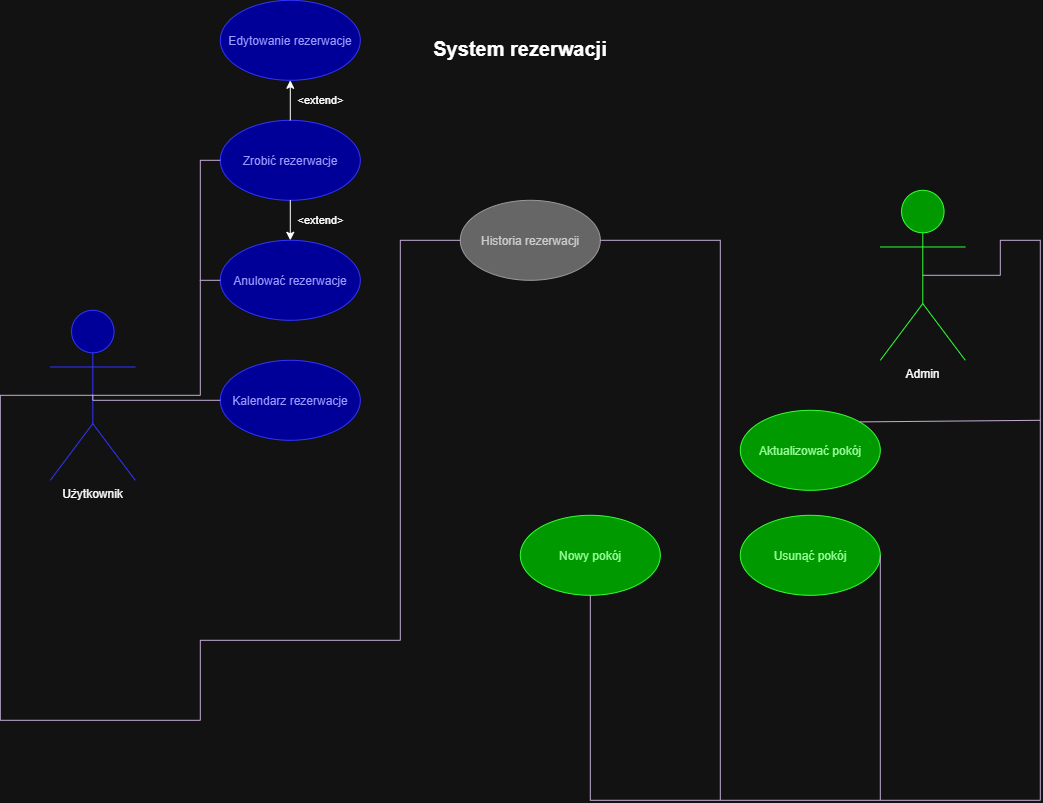

The diagram above was exported from draw.io. Its source (the exported page's mxGraphModel, read from the mxfile embedded in the PNG):
<mxGraphModel dx="1664" dy="848" grid="1" gridSize="10" guides="1" tooltips="1" connect="1" arrows="1" fold="1" page="1" pageScale="1" pageWidth="1169" pageHeight="1654" math="0" shadow="0">
  <root>
    <mxCell id="0" />
    <mxCell id="1" parent="0" />
    <mxCell id="hvHNU_EA3Ct3xCM0tw2t-48" parent="1" style="shape=umlActor;verticalLabelPosition=bottom;verticalAlign=top;html=1;outlineConnect=0;fillColor=light-dark(#FFFFFF,#000099);strokeColor=light-dark(#000000,#3333FF);" value="Użytkownik" vertex="1">
      <mxGeometry height="170" width="85" x="130" y="390" as="geometry" />
    </mxCell>
    <mxCell id="hvHNU_EA3Ct3xCM0tw2t-50" parent="1" style="shape=umlActor;verticalLabelPosition=bottom;verticalAlign=top;html=1;outlineConnect=0;fillColor=light-dark(#FFFFFF,#009900);strokeColor=light-dark(#000000,#33FF33);" value="Admin" vertex="1">
      <mxGeometry height="170" width="85" x="960" y="270" as="geometry" />
    </mxCell>
    <mxCell id="hvHNU_EA3Ct3xCM0tw2t-54" parent="1" style="ellipse;whiteSpace=wrap;html=1;shapeInside=1;strokeColor=light-dark(#000000,#33FF33);fillColor=light-dark(#FFFFFF,#009900);fontColor=light-dark(#000000,#99FF99);" value="Nowy pokój" vertex="1">
      <mxGeometry height="80" width="140" x="600" y="595" as="geometry" />
    </mxCell>
    <mxCell id="hvHNU_EA3Ct3xCM0tw2t-56" parent="1" style="ellipse;whiteSpace=wrap;html=1;shapeInside=1;strokeColor=light-dark(#000000,#33FF33);fillColor=light-dark(#FFFFFF,#009900);fontColor=light-dark(#000000,#99FF99);" value="&lt;div&gt;Aktualizować pokój&lt;/div&gt;&lt;div&gt;&lt;br&gt;&lt;/div&gt;" vertex="1">
      <mxGeometry height="80" width="140" x="820" y="490" as="geometry" />
    </mxCell>
    <mxCell id="hvHNU_EA3Ct3xCM0tw2t-57" parent="1" style="ellipse;whiteSpace=wrap;html=1;shapeInside=1;strokeColor=light-dark(#000000,#33FF33);fillColor=light-dark(#FFFFFF,#009900);fontColor=light-dark(#000000,#99FF99);" value="&lt;div&gt;Usunąć pokój&lt;/div&gt;&lt;div&gt;&lt;br&gt;&lt;/div&gt;" vertex="1">
      <mxGeometry height="80" width="140" x="820" y="595" as="geometry" />
    </mxCell>
    <mxCell id="hvHNU_EA3Ct3xCM0tw2t-58" parent="1" style="ellipse;whiteSpace=wrap;html=1;shapeInside=1;strokeColor=light-dark(#000000,#999999);fillColor=light-dark(#FFFFFF,#666666);fontColor=light-dark(#000000,#CCCCCC);" value="&lt;div&gt;Historia rezerwacji&lt;/div&gt;" vertex="1">
      <mxGeometry height="80" width="140" x="540" y="280" as="geometry" />
    </mxCell>
    <mxCell id="hvHNU_EA3Ct3xCM0tw2t-61" parent="1" style="ellipse;whiteSpace=wrap;html=1;shapeInside=1;fontSize=12;fillColor=light-dark(#FFFFFF,#000099);strokeColor=light-dark(#000000,#3333FF);fontColor=light-dark(#000000,#9999FF);" value="&lt;div&gt;Zrobić rezerwacje&lt;/div&gt;&lt;div&gt;&lt;br&gt;&lt;/div&gt;" vertex="1">
      <mxGeometry height="80" width="140" x="300" y="200" as="geometry" />
    </mxCell>
    <mxCell id="hvHNU_EA3Ct3xCM0tw2t-62" parent="1" style="ellipse;whiteSpace=wrap;html=1;shapeInside=1;fillColor=light-dark(#FFFFFF,#000099);strokeColor=light-dark(#000000,#3333FF);fontColor=light-dark(#000000,#9999FF);" value="&lt;div&gt;Anulować rezerwacje&lt;/div&gt;" vertex="1">
      <mxGeometry height="80" width="140" x="300" y="320" as="geometry" />
    </mxCell>
    <mxCell id="hvHNU_EA3Ct3xCM0tw2t-96" edge="1" parent="1" source="hvHNU_EA3Ct3xCM0tw2t-56" style="endArrow=none;html=1;rounded=0;exitX=1;exitY=0;exitDx=0;exitDy=0;strokeColor=light-dark(#000000,#C3ABD0);" value="">
      <mxGeometry height="50" relative="1" width="50" as="geometry">
        <mxPoint x="520" y="480" as="sourcePoint" />
        <mxPoint x="1120" y="500" as="targetPoint" />
      </mxGeometry>
    </mxCell>
    <mxCell id="hvHNU_EA3Ct3xCM0tw2t-100" edge="1" parent="1" source="hvHNU_EA3Ct3xCM0tw2t-57" style="endArrow=none;html=1;rounded=0;exitX=1;exitY=0.5;exitDx=0;exitDy=0;strokeColor=light-dark(#000000,#C3ABD0);" value="">
      <mxGeometry height="50" relative="1" width="50" as="geometry">
        <mxPoint x="520" y="480" as="sourcePoint" />
        <mxPoint x="960" y="880" as="targetPoint" />
      </mxGeometry>
    </mxCell>
    <mxCell id="hvHNU_EA3Ct3xCM0tw2t-101" edge="1" parent="1" style="endArrow=none;html=1;rounded=0;entryX=0.5;entryY=0.5;entryDx=0;entryDy=0;entryPerimeter=0;strokeColor=light-dark(#000000,#C3ABD0);" target="hvHNU_EA3Ct3xCM0tw2t-50" value="">
      <mxGeometry height="50" relative="1" width="50" as="geometry">
        <Array as="points">
          <mxPoint x="1120" y="880" />
          <mxPoint x="1120" y="320" />
          <mxPoint x="1080" y="320" />
          <mxPoint x="1080" y="355" />
        </Array>
        <mxPoint x="670" y="880" as="sourcePoint" />
        <mxPoint x="1120" y="320" as="targetPoint" />
      </mxGeometry>
    </mxCell>
    <mxCell id="hvHNU_EA3Ct3xCM0tw2t-102" edge="1" parent="1" style="endArrow=none;html=1;rounded=0;entryX=0.5;entryY=1;entryDx=0;entryDy=0;strokeColor=light-dark(#000000,#C3ABD0);" target="hvHNU_EA3Ct3xCM0tw2t-54" value="">
      <mxGeometry height="50" relative="1" width="50" as="geometry">
        <mxPoint x="670" y="880" as="sourcePoint" />
        <mxPoint x="570" y="530" as="targetPoint" />
      </mxGeometry>
    </mxCell>
    <mxCell id="hvHNU_EA3Ct3xCM0tw2t-104" edge="1" parent="1" style="endArrow=none;html=1;rounded=0;entryX=1;entryY=0.5;entryDx=0;entryDy=0;strokeColor=light-dark(#000000,#C3ABD0);" target="hvHNU_EA3Ct3xCM0tw2t-58" value="">
      <mxGeometry height="50" relative="1" width="50" as="geometry">
        <Array as="points">
          <mxPoint x="800" y="320" />
        </Array>
        <mxPoint x="800" y="880" as="sourcePoint" />
        <mxPoint x="570" y="530" as="targetPoint" />
      </mxGeometry>
    </mxCell>
    <mxCell id="hvHNU_EA3Ct3xCM0tw2t-105" edge="1" parent="1" source="hvHNU_EA3Ct3xCM0tw2t-48" style="endArrow=none;html=1;rounded=0;entryX=0;entryY=0.5;entryDx=0;entryDy=0;exitX=0.5;exitY=0.5;exitDx=0;exitDy=0;exitPerimeter=0;strokeColor=light-dark(#000000,#C3ABD0);" target="hvHNU_EA3Ct3xCM0tw2t-62" value="">
      <mxGeometry height="50" relative="1" width="50" as="geometry">
        <Array as="points">
          <mxPoint x="280" y="475" />
          <mxPoint x="280" y="360" />
        </Array>
        <mxPoint x="520" y="480" as="sourcePoint" />
        <mxPoint x="570" y="430" as="targetPoint" />
      </mxGeometry>
    </mxCell>
    <mxCell id="hvHNU_EA3Ct3xCM0tw2t-106" edge="1" parent="1" source="hvHNU_EA3Ct3xCM0tw2t-58" style="endArrow=none;html=1;rounded=0;entryX=0.5;entryY=0.5;entryDx=0;entryDy=0;entryPerimeter=0;strokeColor=light-dark(#000000,#C3ABD0);exitX=0;exitY=0.5;exitDx=0;exitDy=0;" target="hvHNU_EA3Ct3xCM0tw2t-48" value="">
      <mxGeometry height="50" relative="1" width="50" as="geometry">
        <Array as="points">
          <mxPoint x="480" y="320" />
          <mxPoint x="480" y="720" />
          <mxPoint x="280" y="720" />
          <mxPoint x="280" y="800" />
          <mxPoint x="80" y="800" />
          <mxPoint x="80" y="475" />
        </Array>
        <mxPoint x="480" y="320" as="sourcePoint" />
        <mxPoint x="80" y="480" as="targetPoint" />
      </mxGeometry>
    </mxCell>
    <mxCell id="hvHNU_EA3Ct3xCM0tw2t-108" edge="1" parent="1" style="endArrow=none;html=1;rounded=0;entryX=0;entryY=0.5;entryDx=0;entryDy=0;strokeColor=light-dark(#000000,#C3ABD0);" target="hvHNU_EA3Ct3xCM0tw2t-61" value="">
      <mxGeometry height="50" relative="1" width="50" as="geometry">
        <Array as="points">
          <mxPoint x="280" y="240" />
        </Array>
        <mxPoint x="280" y="360" as="sourcePoint" />
        <mxPoint x="370" y="270" as="targetPoint" />
      </mxGeometry>
    </mxCell>
    <mxCell id="hvHNU_EA3Ct3xCM0tw2t-110" parent="1" style="text;html=1;whiteSpace=wrap;overflow=hidden;rounded=0;align=center;fontSize=10;" value="&lt;h1 style=&quot;margin-top: 0px;&quot;&gt;System rezerwacji&lt;/h1&gt;" vertex="1">
      <mxGeometry height="40" width="240" x="480" y="110" as="geometry" />
    </mxCell>
    <mxCell id="hvHNU_EA3Ct3xCM0tw2t-115" parent="1" style="ellipse;whiteSpace=wrap;html=1;shapeInside=1;fillColor=light-dark(#FFFFFF,#000099);strokeColor=light-dark(#000000,#3333FF);fontColor=light-dark(#000000,#9999FF);" value="&lt;span style=&quot;background-color: transparent; color: light-dark(rgb(0, 0, 0), rgb(153, 153, 255));&quot;&gt;Edytowanie rezerwacje&lt;/span&gt;" vertex="1">
      <mxGeometry height="80" width="140" x="300" y="80" as="geometry" />
    </mxCell>
    <mxCell id="hvHNU_EA3Ct3xCM0tw2t-116" edge="1" parent="1" source="hvHNU_EA3Ct3xCM0tw2t-61" style="endArrow=classic;html=1;rounded=0;exitX=0.5;exitY=1;exitDx=0;exitDy=0;entryX=0.5;entryY=0;entryDx=0;entryDy=0;" target="hvHNU_EA3Ct3xCM0tw2t-62" value="">
      <mxGeometry relative="1" as="geometry">
        <Array as="points" />
        <mxPoint x="600" y="430" as="sourcePoint" />
        <mxPoint x="700" y="430" as="targetPoint" />
      </mxGeometry>
    </mxCell>
    <mxCell id="hvHNU_EA3Ct3xCM0tw2t-117" connectable="0" parent="hvHNU_EA3Ct3xCM0tw2t-116" style="edgeLabel;resizable=0;html=1;;align=center;verticalAlign=middle;" value="&amp;lt;extend&amp;gt;" vertex="1">
      <mxGeometry relative="1" as="geometry">
        <mxPoint x="30" as="offset" />
      </mxGeometry>
    </mxCell>
    <mxCell id="hvHNU_EA3Ct3xCM0tw2t-120" edge="1" parent="1" source="hvHNU_EA3Ct3xCM0tw2t-61" style="endArrow=classic;html=1;rounded=0;exitX=0.5;exitY=0;exitDx=0;exitDy=0;entryX=0.5;entryY=1;entryDx=0;entryDy=0;" target="hvHNU_EA3Ct3xCM0tw2t-115" value="">
      <mxGeometry relative="1" as="geometry">
        <Array as="points" />
        <mxPoint x="390" y="160" as="sourcePoint" />
        <mxPoint x="390" y="200" as="targetPoint" />
      </mxGeometry>
    </mxCell>
    <mxCell id="hvHNU_EA3Ct3xCM0tw2t-121" connectable="0" parent="hvHNU_EA3Ct3xCM0tw2t-120" style="edgeLabel;resizable=0;html=1;;align=center;verticalAlign=middle;" value="&amp;lt;extend&amp;gt;" vertex="1">
      <mxGeometry relative="1" as="geometry">
        <mxPoint x="30" as="offset" />
      </mxGeometry>
    </mxCell>
    <mxCell id="hvHNU_EA3Ct3xCM0tw2t-122" parent="1" style="ellipse;whiteSpace=wrap;html=1;shapeInside=1;fillColor=light-dark(#FFFFFF,#000099);strokeColor=light-dark(#000000,#3333FF);fontColor=light-dark(#000000,#9999FF);" value="&lt;span style=&quot;background-color: transparent; color: light-dark(rgb(0, 0, 0), rgb(153, 153, 255));&quot;&gt;Kalendarz rezerwacje&lt;/span&gt;" vertex="1">
      <mxGeometry height="80" width="140" x="300" y="440" as="geometry" />
    </mxCell>
    <mxCell id="hvHNU_EA3Ct3xCM0tw2t-125" edge="1" parent="1" source="hvHNU_EA3Ct3xCM0tw2t-122" style="endArrow=none;html=1;rounded=0;exitX=0;exitY=0.5;exitDx=0;exitDy=0;entryX=0.5;entryY=0.5;entryDx=0;entryDy=0;entryPerimeter=0;strokeColor=light-dark(#000000,#C3ABD0);" target="hvHNU_EA3Ct3xCM0tw2t-48" value="">
      <mxGeometry height="50" relative="1" width="50" as="geometry">
        <Array as="points">
          <mxPoint x="172.5" y="480" />
        </Array>
        <mxPoint x="540" y="360" as="sourcePoint" />
        <mxPoint x="590" y="310" as="targetPoint" />
      </mxGeometry>
    </mxCell>
  </root>
</mxGraphModel>